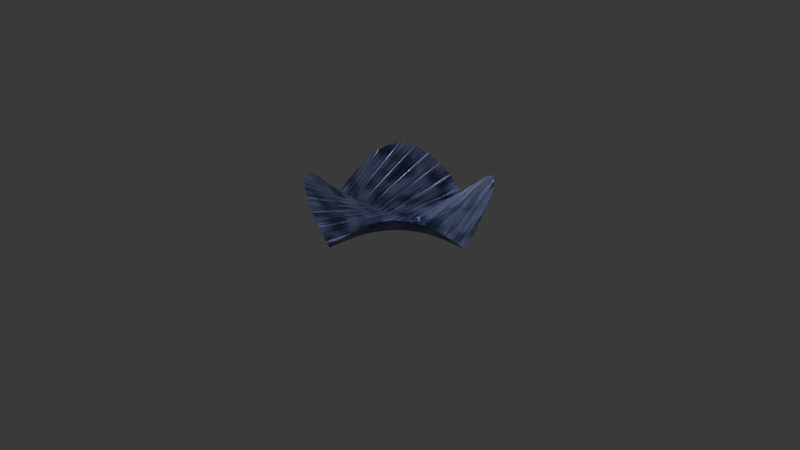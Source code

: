 # Source: 4_1_GeometryNodesPractice1_July8th2024.blend  (saved by Blender 4.1.24; exported with 4.5.12 LTS)
import bpy
from mathutils import Matrix  # noqa: F401  (used for matrix-valued properties, if any)

bpy.ops.wm.read_factory_settings(use_empty=True)
scene = bpy.context.scene
scene.name = 'Scene'

# ---- collections
col_collection = bpy.data.collections.new('Collection'); scene.collection.children.link(col_collection)

# ---- materials (node trees are filled in below, after node groups)
mat_brushedmetal1_blue = bpy.data.materials.new('BrushedMetal1_Blue')
mat_brushedmetal1_blue.use_transparent_shadow = False

# ---- node groups
ng_geometry_nodes = bpy.data.node_groups.new('Geometry Nodes', 'GeometryNodeTree')
_s = ng_geometry_nodes.interface.new_socket(name='Geometry', in_out='OUTPUT', socket_type='NodeSocketGeometry')
_s = ng_geometry_nodes.interface.new_socket(name='Geometry', in_out='INPUT', socket_type='NodeSocketGeometry')
ng_geometry_nodes.is_modifier = True
_N = ng_geometry_nodes.nodes; _L = ng_geometry_nodes.links
n0 = _N.new('NodeGroupInput'); n0.name = 'Group Input'; n0.location = (-773, 0)
n1 = _N.new('NodeGroupOutput'); n1.name = 'Group Output'; n1.location = (401, 21)
n2 = _N.new('GeometryNodeSubdivisionSurface'); n2.name = 'Subdivision Surface'; n2.location = (-515, 67)
n2.inputs[1].default_value = 4
n2.inputs[4].default_value = False
n3 = _N.new('GeometryNodeSetPosition'); n3.name = 'Set Position'; n3.location = (181, 42)
n4 = _N.new('GeometryNodeInputPosition'); n4.name = 'Position'; n4.location = (-934, -282)
n5 = _N.new('ShaderNodeSeparateXYZ'); n5.name = 'Separate XYZ'; n5.location = (-666, -207)
n6 = _N.new('ShaderNodeCombineXYZ'); n6.name = 'Combine XYZ'; n6.location = (-9, -185)
n7 = _N.new('ShaderNodeMath'); n7.name = 'Math'; n7.location = (-226, -299)
n7.operation = 'MULTIPLY'
n8 = _N.new('ShaderNodeMath'); n8.name = 'Math.001'; n8.location = (-428, -316)
n8.operation = 'ABSOLUTE'
n9 = _N.new('ShaderNodeMath'); n9.name = 'Math.002'; n9.location = (-426, -462)
n9.operation = 'ABSOLUTE'
_L.new(n0.outputs[0], n2.inputs[0])
_L.new(n3.outputs[0], n1.inputs[0])
_L.new(n2.outputs[0], n3.inputs[0])
_L.new(n4.outputs[0], n5.inputs[0])
_L.new(n7.outputs[0], n6.inputs[2])
_L.new(n5.outputs[0], n6.inputs[0])
_L.new(n5.outputs[1], n6.inputs[1])
_L.new(n6.outputs[0], n3.inputs[2])
_L.new(n5.outputs[0], n8.inputs[0])
_L.new(n8.outputs[0], n7.inputs[0])
_L.new(n5.outputs[1], n9.inputs[0])
_L.new(n9.outputs[0], n7.inputs[1])
n1.is_active_output = True

# ---- material node trees
mat_brushedmetal1_blue.use_nodes = True; mat_brushedmetal1_blue.node_tree.nodes.clear()
_N = mat_brushedmetal1_blue.node_tree.nodes; _L = mat_brushedmetal1_blue.node_tree.links
n0 = _N.new('ShaderNodeBsdfPrincipled'); n0.name = 'Principled BSDF'; n0.location = (56, 300)
n0.distribution = 'GGX'
n0.subsurface_method = 'RANDOM_WALK_SKIN'
n0.inputs[1].default_value = 1.0
n0.inputs[3].default_value = 1.45
n0.inputs[13].default_value = 0.0
n0.inputs[27].default_value = (0.0, 0.0, 0.0, 1.0)
n0.inputs[28].default_value = 1.0
n1 = _N.new('ShaderNodeOutputMaterial'); n1.name = 'Material Output'; n1.location = (346, 300)
n2 = _N.new('ShaderNodeBump'); n2.name = 'Bump'; n2.location = (-249, -363)
n2.inputs[1].default_value = 1.0
n2.inputs[2].default_value = 1.0
n3 = _N.new('ShaderNodeTexWave'); n3.name = 'Wave Texture'; n3.location = (-699, -252)
n3.inputs[1].default_value = 4.9
n4 = _N.new('ShaderNodeTexNoise'); n4.name = 'Noise Texture.001'; n4.location = (-296, -102)
n4.inputs[2].default_value = 10.0
n4.inputs[4].default_value = 0.0
n5 = _N.new('ShaderNodeTexNoise'); n5.name = 'Noise Texture.002'; n5.location = (-469, -260)
n5.inputs[2].default_value = 4.7
n5.inputs[4].default_value = 0.0
n6 = _N.new('ShaderNodeTexCoord'); n6.name = 'Texture Coordinate'; n6.location = (-846, 166)
n7 = _N.new('ShaderNodeMapping'); n7.name = 'Mapping'; n7.location = (-625, 197)
n7.inputs[3].default_value = (39.6, 1.0, 1.0)
n8 = _N.new('ShaderNodeTexNoise'); n8.name = 'Noise Texture'; n8.location = (-407, 199)
n8.inputs[2].default_value = 6.4
n8.inputs[4].default_value = 0.0
n9 = _N.new('ShaderNodeMix'); n9.name = 'Mix'; n9.location = (-172, 225)
n9.data_type = 'RGBA'
n9.blend_type = 'MULTIPLY'
n9.inputs[0].default_value = 1.0
n9.inputs[7].default_value = (0.4978, 0.5694, 1.0, 1.0)
_L.new(n0.outputs[0], n1.inputs[0])
_L.new(n7.outputs[0], n8.inputs[0])
_L.new(n6.outputs[0], n7.inputs[0])
_L.new(n4.outputs[0], n0.inputs[2])
_L.new(n2.outputs[0], n0.inputs[5])
_L.new(n5.outputs[1], n2.inputs[3])
_L.new(n3.outputs[0], n5.inputs[0])
_L.new(n9.outputs[2], n0.inputs[0])
_L.new(n8.outputs[0], n9.inputs[6])
n1.is_active_output = True

# ---- world
world_world = bpy.data.worlds.new('World'); scene.world = world_world
world_world.use_nodes = True; world_world.node_tree.nodes.clear()
_N = world_world.node_tree.nodes; _L = world_world.node_tree.links
n0 = _N.new('ShaderNodeOutputWorld'); n0.name = 'World Output'; n0.location = (300, 300)
n1 = _N.new('ShaderNodeBackground'); n1.name = 'Background'; n1.location = (10, 300)
n1.inputs[0].default_value = (0.05088, 0.05088, 0.05088, 1.0)
_L.new(n1.outputs[0], n0.inputs[0])
n0.is_active_output = True
world_world.color = (0.05088, 0.05088, 0.05088)
world_world.use_sun_shadow = False
world_world.sun_shadow_jitter_overblur = 0.0

# ---- cameras
cam_camera = bpy.data.cameras.new('Camera')
cam_camera.clip_end = 100.0
cam_camera.ortho_scale = 7.314

# ---- lights
light_light = bpy.data.lights.new('Light', 'POINT')
light_light.transmission_factor = 0.0
light_light.use_soft_falloff = False
light_light.energy = 1000.0
light_light.shadow_soft_size = 0.1
light_light.shadow_maximum_resolution = 0.006
light_light.use_absolute_resolution = True

# ---- meshes
me_plane = bpy.data.meshes.new('Plane')
me_plane.from_pydata([(-1.0, -1.0, 0.0), (1.0, -1.0, 0.0), (-1.0, 1.0, 0.0), (1.0, 1.0, 0.0)], [], [(0, 1, 3, 2)])
me_plane.polygons.foreach_set('use_smooth', [True] * 1)
_uv = me_plane.uv_layers.new(name='UVMap')
_uv.uv.foreach_set('vector', [0.0, 0.0, 1.0, 0.0, 1.0, 1.0, 0.0, 1.0])
me_plane.materials.append(mat_brushedmetal1_blue)
me_plane.update()

# ---- objects
ob_light = bpy.data.objects.new('Light', light_light)
ob_camera_lifeisvaluable_lisv = bpy.data.objects.new('Camera_LifeIsValuable_LisV', cam_camera)
ob_plane = bpy.data.objects.new('Plane', me_plane)

# ---- transforms, parenting, visibility, modifiers, constraints
ob_light.location = (4.076, 1.005, 5.904)
ob_light.rotation_euler = (0.6503, 0.05522, 1.866)
ob_light.lock_rotations_4d = False
ob_light.empty_display_type = 'ARROWS'
ob_light.color = (0.0, 0.0, 0.0, 0.0)
ob_light.lineart.crease_threshold = 0.0
ob_camera_lifeisvaluable_lisv.location = (7.359, -6.926, 4.958)
ob_camera_lifeisvaluable_lisv.rotation_euler = (1.109, 0.0, 0.8149)
ob_camera_lifeisvaluable_lisv.lock_rotations_4d = False
ob_camera_lifeisvaluable_lisv.empty_display_type = 'ARROWS'
ob_camera_lifeisvaluable_lisv.color = (0.0, 0.0, 0.0, 0.0)
ob_camera_lifeisvaluable_lisv.display_type = 'WIRE'
ob_camera_lifeisvaluable_lisv.lineart.crease_threshold = 0.0
ob_plane.location = (0.0, 0.0, 0.0)
_m = ob_plane.modifiers.new('GeometryNodes', 'NODES')
_m.node_group = ng_geometry_nodes

# ---- collection membership
col_collection.objects.link(ob_light)
col_collection.objects.link(ob_camera_lifeisvaluable_lisv)
col_collection.objects.link(ob_plane)

# ---- scene / render settings (as saved in the file)
scene.camera = ob_camera_lifeisvaluable_lisv
scene.frame_start = 1; scene.frame_end = 250; scene.frame_set(1)
scene.render.engine = 'BLENDER_EEVEE_NEXT'
scene.render.image_settings.file_format = 'FFMPEG'
scene.render.image_settings.color_mode = 'RGB'
scene.render.fps = 60
scene.cycles.sampling_pattern = 'TABULATED_SOBOL'
scene.eevee.ray_tracing_options.trace_max_roughness = 0.0
bpy.context.view_layer.update()
